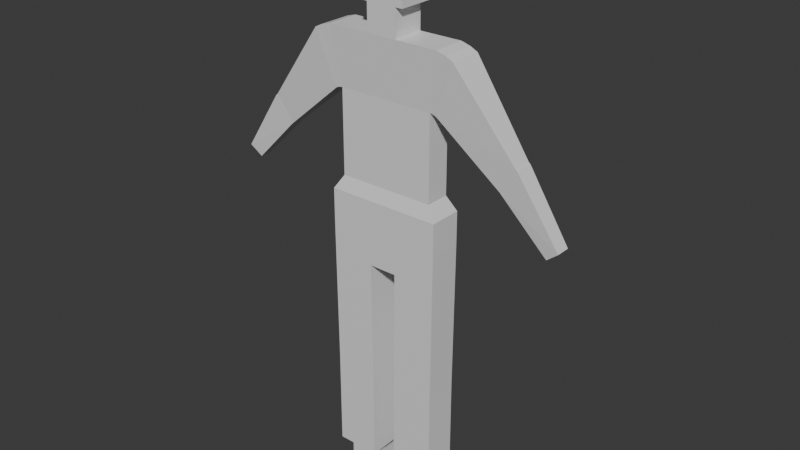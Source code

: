 # Source: human4_yawed180.blend  (saved by Blender 4.3.34; exported with 4.5.12 LTS)
import bpy
from mathutils import Matrix  # noqa: F401  (used for matrix-valued properties, if any)

bpy.ops.wm.read_factory_settings(use_empty=True)
scene = bpy.context.scene
scene.name = 'Scene'

# ---- collections
col_collection = bpy.data.collections.new('Collection'); scene.collection.children.link(col_collection)

# ---- materials (node trees are filled in below, after node groups)
mat_material = bpy.data.materials.new('Material')
mat_material.alpha_threshold = 0.0
mat_material.roughness = 0.5
mat_material.line_color = (0.0, 0.0, 0.0, 1.0)

# ---- material node trees
mat_material.use_nodes = True; mat_material.node_tree.nodes.clear()
_N = mat_material.node_tree.nodes; _L = mat_material.node_tree.links
n0 = _N.new('ShaderNodeOutputMaterial'); n0.name = 'Material Output'; n0.location = (300, 300)
n1 = _N.new('ShaderNodeBsdfPrincipled'); n1.name = 'Principled BSDF'; n1.location = (10, 300)
n1.inputs[3].default_value = 1.45
_L.new(n1.outputs[0], n0.inputs[0])
n0.is_active_output = True

# ---- world
world_world = bpy.data.worlds.new('World'); scene.world = world_world
world_world.use_nodes = True; world_world.node_tree.nodes.clear()
_N = world_world.node_tree.nodes; _L = world_world.node_tree.links
n0 = _N.new('ShaderNodeOutputWorld'); n0.name = 'World Output'; n0.location = (300, 300)
n1 = _N.new('ShaderNodeBackground'); n1.name = 'Background'; n1.location = (10, 300)
n1.inputs[0].default_value = (0.05088, 0.05088, 0.05088, 1.0)
_L.new(n1.outputs[0], n0.inputs[0])
n0.is_active_output = True
world_world.color = (0.05088, 0.05088, 0.05088)
world_world.sun_shadow_jitter_overblur = 0.0

# ---- meshes
me_cube = bpy.data.meshes.new('Cube')
me_cube.from_pydata([(-0.177, -0.05142, 1.001), (-0.177, -0.05142, 0.8989), (-0.177, 0.05141, 1.001), (-0.177, 0.05141, 0.8989), (2.002e-08, -0.05142, 0.8002), (-2.002e-08, 0.05142, 1.001), (-2.002e-08, 0.05142, 0.8002), (2.002e-08, -0.05142, 1.001), (-0.04316, 0.05142, 0.8002), (-0.04316, -0.05142, 1.001), (-0.04316, -0.05142, 0.8002), (-0.04316, 0.05142, 1.001), (-0.03883, 0.05142, 0.4473), (-0.1727, 0.05141, 0.4473), (-0.1727, -0.05142, 0.4473), (-0.03883, -0.05142, 0.4473), (-0.03883, 0.05142, 0.4123), (-0.1727, 0.05141, 0.4123), (-0.1727, -0.05142, 0.4123), (-0.03883, -0.05142, 0.4123), (-0.03883, 0.05142, 0.3948), (-0.1727, 0.05141, 0.3948), (-0.1727, -0.05142, 0.3948), (-0.03883, -0.05142, 0.3948), (-0.07163, 0.03598, 0.1368), (-0.1399, 0.03598, 0.1368), (-0.1399, -0.03598, 0.1368), (-0.07163, -0.03598, 0.1368), (-0.03883, 0.05142, 0.1368), (-0.1727, 0.05141, 0.1368), (-0.1727, -0.05142, 0.1368), (-0.03883, -0.05142, 0.1368), (-0.07163, 0.03598, 0.08174), (-0.1399, 0.03598, 0.08174), (-0.1399, -0.03598, 0.08174), (-0.07163, -0.03598, 0.08174), (-0.07163, 0.03598, -0.001325), (-0.1399, 0.03598, -0.001325), (-0.1399, -0.03598, -0.001325), (-0.07163, -0.03598, -0.001325), (-0.07163, 0.1018, 0.06561), (-0.1399, 0.1018, 0.06561), (-0.07163, 0.1018, -0.001325), (-0.1399, 0.1018, -0.001325), (-0.07163, 0.1459, 0.08174), (-0.1399, 0.1459, 0.08174), (-0.07163, 0.1459, -0.001325), (-0.1399, 0.1459, -0.001325), (-0.1489, -0.03746, 1.044), (-0.1489, 0.03746, 1.044), (-0.05136, -0.03746, 1.044), (-0.05136, 0.03746, 1.044), (-1.459e-08, 0.03746, 1.044), (1.459e-08, -0.03746, 1.044), (-0.1489, -0.03746, 1.302), (-0.1489, 0.03746, 1.302), (-0.05136, -0.03746, 1.302), (-0.05136, 0.03746, 1.302), (-1.459e-08, 0.03746, 1.302), (1.459e-08, -0.03746, 1.302), (-0.177, -0.05028, 1.475), (-0.177, 0.05028, 1.475), (-0.0461, -0.05028, 1.475), (-0.0461, 0.05028, 1.475), (-1.958e-08, 0.05028, 1.475), (1.958e-08, -0.05028, 1.475), (-0.2053, -0.05028, 1.467), (-0.2053, 0.05028, 1.467), (-0.1604, -0.03746, 1.3), (-0.1604, 0.03746, 1.3), (-0.2279, -0.05028, 1.456), (-0.2279, 0.05028, 1.456), (-0.1702, -0.03746, 1.296), (-0.1702, 0.03746, 1.296), (-0.4083, -0.02863, 1.219), (-0.4083, 0.02863, 1.219), (-0.3602, -0.02133, 1.139), (-0.3602, 0.02133, 1.139), (-0.4147, -0.02863, 1.213), (-0.4147, 0.02863, 1.213), (-0.3666, -0.02133, 1.133), (-0.3666, 0.02133, 1.133), (-0.5413, -0.02175, 1.025), (-0.5413, 0.02174, 1.025), (-0.5048, -0.0162, 0.995), (-0.5048, 0.0162, 0.995), (-0.0461, 0.05028, 1.558), (-1.958e-08, 0.05028, 1.558), (1.958e-08, -0.05028, 1.558), (-0.0461, -0.05028, 1.558), (1.958e-08, -0.05028, 1.74), (-0.0461, -0.05028, 1.74), (-0.0461, 0.07644, 1.74), (-2.977e-08, 0.07644, 1.74), (-0.0461, 0.07644, 1.558), (-2.977e-08, 0.07644, 1.558), (-0.06946, -0.05028, 1.558), (-0.06946, 0.05028, 1.558), (-0.06946, -0.05028, 1.74), (-0.06946, 0.05028, 1.74), (-0.06946, 0.07644, 1.74), (-0.06946, 0.07644, 1.558), (-0.0461, 0.05028, 1.819), (-1.958e-08, 0.05028, 1.819), (1.958e-08, -0.05028, 1.819), (-0.0461, -0.05028, 1.819), (-0.0461, 0.07644, 1.819), (-2.977e-08, 0.07644, 1.819), (-0.06946, -0.05028, 1.819), (-0.06946, 0.05028, 1.819), (-0.06946, 0.07644, 1.819), (0.177, -0.05141, 1.001), (0.177, -0.05141, 0.8989), (0.177, 0.05142, 1.001), (0.177, 0.05142, 0.8989), (0.04316, 0.05142, 0.8002), (0.04316, -0.05142, 1.001), (0.04316, -0.05142, 0.8002), (0.04316, 0.05142, 1.001), (0.03883, 0.05142, 0.4473), (0.1727, 0.05142, 0.4473), (0.1727, -0.05141, 0.4473), (0.03883, -0.05142, 0.4473), (0.03883, 0.05142, 0.4123), (0.1727, 0.05142, 0.4123), (0.1727, -0.05141, 0.4123), (0.03883, -0.05142, 0.4123), (0.03883, 0.05142, 0.3948), (0.1727, 0.05142, 0.3948), (0.1727, -0.05141, 0.3948), (0.03883, -0.05142, 0.3948), (0.07163, 0.03598, 0.1368), (0.1399, 0.03598, 0.1368), (0.1399, -0.03598, 0.1368), (0.07163, -0.03598, 0.1368), (0.03883, 0.05142, 0.1368), (0.1727, 0.05142, 0.1368), (0.1727, -0.05141, 0.1368), (0.03883, -0.05142, 0.1368), (0.07163, 0.03598, 0.08174), (0.1399, 0.03598, 0.08174), (0.1399, -0.03598, 0.08174), (0.07163, -0.03598, 0.08174), (0.07163, 0.03598, -0.001325), (0.1399, 0.03598, -0.001325), (0.1399, -0.03598, -0.001325), (0.07163, -0.03598, -0.001325), (0.07163, 0.1018, 0.06561), (0.1399, 0.1018, 0.06561), (0.07163, 0.1018, -0.001325), (0.1399, 0.1018, -0.001325), (0.07163, 0.1459, 0.08174), (0.1399, 0.1459, 0.08174), (0.07163, 0.1459, -0.001325), (0.1399, 0.1459, -0.001325), (0.1489, -0.03746, 1.044), (0.1489, 0.03746, 1.044), (0.05136, -0.03746, 1.044), (0.05136, 0.03746, 1.044), (0.1489, -0.03746, 1.302), (0.1489, 0.03746, 1.302), (0.05136, -0.03746, 1.302), (0.05136, 0.03746, 1.302), (0.177, -0.05028, 1.475), (0.177, 0.05028, 1.475), (0.0461, -0.05028, 1.475), (0.0461, 0.05028, 1.475), (0.2053, -0.05028, 1.467), (0.2053, 0.05028, 1.467), (0.1604, -0.03746, 1.3), (0.1604, 0.03746, 1.3), (0.2279, -0.05028, 1.456), (0.2279, 0.05028, 1.456), (0.1702, -0.03746, 1.296), (0.1702, 0.03746, 1.296), (0.4083, -0.02863, 1.219), (0.4083, 0.02863, 1.219), (0.3602, -0.02133, 1.139), (0.3602, 0.02133, 1.139), (0.4147, -0.02863, 1.213), (0.4147, 0.02863, 1.213), (0.3666, -0.02133, 1.133), (0.3666, 0.02133, 1.133), (0.5413, -0.02174, 1.025), (0.5413, 0.02175, 1.025), (0.5048, -0.0162, 0.995), (0.5048, 0.0162, 0.995), (0.0461, 0.05028, 1.558), (0.0461, -0.05028, 1.558), (0.0461, -0.05028, 1.74), (0.0461, 0.07644, 1.74), (0.0461, 0.07644, 1.558), (0.06946, -0.05028, 1.558), (0.06946, 0.05028, 1.558), (0.06946, -0.05028, 1.74), (0.06946, 0.05028, 1.74), (0.06946, 0.07644, 1.74), (0.06946, 0.07644, 1.558), (0.0461, 0.05028, 1.819), (0.0461, -0.05028, 1.819), (0.0461, 0.07644, 1.819), (0.06946, -0.05028, 1.819), (0.06946, 0.05028, 1.819), (0.06946, 0.07644, 1.819)], [], [(8, 10, 15, 12), (1, 0, 2, 3), (10, 9, 0, 1), (0, 9, 50, 48), (8, 11, 5, 6), (3, 2, 11, 8), (11, 2, 49, 51), (4, 7, 9, 10), (4, 10, 8, 6), (12, 15, 19, 16), (1, 3, 13, 14), (3, 8, 12, 13), (10, 1, 14, 15), (19, 18, 22, 23), (14, 13, 17, 18), (15, 14, 18, 19), (13, 12, 16, 17), (20, 23, 31, 28), (17, 16, 20, 21), (16, 19, 23, 20), (18, 17, 21, 22), (24, 27, 35, 32), (22, 21, 29, 30), (23, 22, 30, 31), (21, 20, 28, 29), (24, 25, 29, 28), (25, 26, 30, 29), (26, 27, 31, 30), (27, 24, 28, 31), (35, 34, 38, 39), (26, 25, 33, 34), (27, 26, 34, 35), (25, 24, 32, 33), (39, 38, 37, 36), (36, 37, 43, 42), (32, 35, 39, 36), (34, 33, 37, 38), (43, 41, 45, 47), (37, 33, 41, 43), (33, 32, 40, 41), (32, 36, 42, 40), (45, 44, 46, 47), (42, 43, 47, 46), (40, 42, 46, 44), (41, 40, 44, 45), (52, 51, 57, 58), (50, 53, 59, 56), (9, 7, 53, 50), (2, 0, 48, 49), (5, 11, 51, 52), (58, 57, 63, 64), (56, 59, 65, 62), (49, 48, 54, 55), (51, 49, 55, 57), (48, 50, 56, 54), (63, 62, 89, 86), (60, 62, 63, 61), (54, 60, 66, 68), (57, 55, 61, 63), (54, 56, 62, 60), (68, 66, 70, 72), (55, 54, 68, 69), (61, 55, 69, 67), (60, 61, 67, 66), (72, 70, 74, 76), (66, 67, 71, 70), (67, 69, 73, 71), (69, 68, 72, 73), (75, 77, 81, 79), (70, 71, 75, 74), (71, 73, 77, 75), (73, 72, 76, 77), (80, 78, 82, 84), (77, 76, 80, 81), (76, 74, 78, 80), (74, 75, 79, 78), (85, 84, 82, 83), (78, 79, 83, 82), (79, 81, 85, 83), (81, 80, 84, 85), (100, 99, 109, 110), (62, 65, 88, 89), (64, 63, 86, 87), (98, 91, 105, 108), (89, 88, 90, 91), (86, 89, 96, 97), (95, 94, 92, 93), (87, 86, 94, 95), (92, 100, 110, 106), (97, 96, 98, 99), (97, 99, 100, 101), (94, 86, 97, 101), (89, 91, 98, 96), (93, 92, 106, 107), (92, 94, 101, 100), (105, 102, 109, 108), (105, 104, 103, 102), (102, 103, 107, 106), (102, 106, 110, 109), (99, 98, 108, 109), (91, 90, 104, 105), (115, 119, 122, 117), (112, 114, 113, 111), (117, 112, 111, 116), (111, 155, 157, 116), (115, 6, 5, 118), (114, 115, 118, 113), (118, 158, 156, 113), (4, 117, 116, 7), (4, 6, 115, 117), (119, 123, 126, 122), (112, 121, 120, 114), (114, 120, 119, 115), (117, 122, 121, 112), (126, 130, 129, 125), (121, 125, 124, 120), (122, 126, 125, 121), (120, 124, 123, 119), (127, 135, 138, 130), (124, 128, 127, 123), (123, 127, 130, 126), (125, 129, 128, 124), (131, 139, 142, 134), (129, 137, 136, 128), (130, 138, 137, 129), (128, 136, 135, 127), (131, 135, 136, 132), (132, 136, 137, 133), (133, 137, 138, 134), (134, 138, 135, 131), (142, 146, 145, 141), (133, 141, 140, 132), (134, 142, 141, 133), (132, 140, 139, 131), (146, 143, 144, 145), (143, 149, 150, 144), (139, 143, 146, 142), (141, 145, 144, 140), (150, 154, 152, 148), (144, 150, 148, 140), (140, 148, 147, 139), (139, 147, 149, 143), (152, 154, 153, 151), (149, 153, 154, 150), (147, 151, 153, 149), (148, 152, 151, 147), (52, 58, 162, 158), (157, 161, 59, 53), (116, 157, 53, 7), (113, 156, 155, 111), (5, 52, 158, 118), (58, 64, 166, 162), (161, 165, 65, 59), (156, 160, 159, 155), (158, 162, 160, 156), (155, 159, 161, 157), (166, 187, 188, 165), (163, 164, 166, 165), (159, 169, 167, 163), (162, 166, 164, 160), (159, 163, 165, 161), (169, 173, 171, 167), (160, 170, 169, 159), (164, 168, 170, 160), (163, 167, 168, 164), (173, 177, 175, 171), (167, 171, 172, 168), (168, 172, 174, 170), (170, 174, 173, 169), (176, 180, 182, 178), (171, 175, 176, 172), (172, 176, 178, 174), (174, 178, 177, 173), (181, 185, 183, 179), (178, 182, 181, 177), (177, 181, 179, 175), (175, 179, 180, 176), (186, 184, 183, 185), (179, 183, 184, 180), (180, 184, 186, 182), (182, 186, 185, 181), (196, 203, 202, 195), (165, 188, 88, 65), (64, 87, 187, 166), (194, 201, 199, 189), (188, 189, 90, 88), (187, 193, 192, 188), (95, 93, 190, 191), (87, 95, 191, 187), (190, 200, 203, 196), (193, 195, 194, 192), (193, 197, 196, 195), (191, 197, 193, 187), (188, 192, 194, 189), (93, 107, 200, 190), (190, 196, 197, 191), (199, 201, 202, 198), (199, 198, 103, 104), (198, 200, 107, 103), (198, 202, 203, 200), (195, 202, 201, 194), (189, 199, 104, 90)])
_uv = me_cube.uv_layers.new(name='UVMap')
_uv.uv.foreach_set('vector', [0.2805, 0.75, 0.2805, 0.5, 0.2805, 0.5, 0.2805, 0.75, 0.375, 0.5, 0.625, 0.5, 0.625, 0.75, 0.375, 0.75, 0.375, 0.4055, 0.625, 0.4055, 0.625, 0.5, 0.375, 0.5, 0.625, 0.5, 0.625, 0.4055, 0.625, 0.4055, 0.625, 0.5, 0.375, 0.8445, 0.625, 0.8445, 0.625, 0.875, 0.375, 0.875, 0.375, 0.75, 0.625, 0.75, 0.625, 0.8445, 0.375, 0.8445, 0.625, 0.8445, 0.625, 0.75, 0.625, 0.75, 0.625, 0.8445, 0.375, 0.375, 0.625, 0.375, 0.625, 0.4055, 0.375, 0.4055, 0.25, 0.5, 0.2805, 0.5, 0.2805, 0.75, 0.25, 0.75, 0.2805, 0.75, 0.2805, 0.5, 0.2805, 0.5, 0.2805, 0.75, 0.375, 0.5, 0.375, 0.75, 0.375, 0.75, 0.375, 0.5, 0.375, 0.75, 0.375, 0.8445, 0.375, 0.8445, 0.375, 0.75, 0.375, 0.4055, 0.375, 0.5, 0.375, 0.5, 0.375, 0.4055, 0.375, 0.4055, 0.375, 0.5, 0.375, 0.5, 0.375, 0.4055, 0.375, 0.5, 0.375, 0.75, 0.375, 0.75, 0.375, 0.5, 0.375, 0.4055, 0.375, 0.5, 0.375, 0.5, 0.375, 0.4055, 0.375, 0.75, 0.375, 0.8445, 0.375, 0.8445, 0.375, 0.75, 0.2805, 0.75, 0.2805, 0.5, 0.2805, 0.5, 0.2805, 0.75, 0.375, 0.75, 0.375, 0.8445, 0.375, 0.8445, 0.375, 0.75, 0.2805, 0.75, 0.2805, 0.5, 0.2805, 0.5, 0.2805, 0.75, 0.375, 0.5, 0.375, 0.75, 0.375, 0.75, 0.375, 0.5, 0.3036, 0.7125, 0.3036, 0.5375, 0.3036, 0.5375, 0.3036, 0.7125, 0.375, 0.5, 0.375, 0.75, 0.375, 0.75, 0.375, 0.5, 0.375, 0.4055, 0.375, 0.5, 0.375, 0.5, 0.375, 0.4055, 0.375, 0.75, 0.375, 0.8445, 0.375, 0.8445, 0.375, 0.75, 0.3036, 0.7125, 0.3518, 0.7125, 0.375, 0.75, 0.2805, 0.75, 0.3518, 0.7125, 0.3518, 0.5375, 0.375, 0.5, 0.375, 0.75, 0.3518, 0.5375, 0.3036, 0.5375, 0.2805, 0.5, 0.375, 0.5, 0.3036, 0.5375, 0.3036, 0.7125, 0.2805, 0.75, 0.2805, 0.5, 0.3036, 0.5375, 0.3518, 0.5375, 0.3518, 0.5375, 0.3036, 0.5375, 0.3518, 0.5375, 0.3518, 0.7125, 0.3518, 0.7125, 0.3518, 0.5375, 0.3036, 0.5375, 0.3518, 0.5375, 0.3518, 0.5375, 0.3036, 0.5375, 0.3518, 0.7125, 0.3036, 0.7125, 0.3036, 0.7125, 0.3518, 0.7125, 0.3036, 0.5375, 0.3518, 0.5375, 0.3518, 0.7125, 0.3036, 0.7125, 0.3036, 0.7125, 0.3518, 0.7125, 0.3518, 0.7125, 0.3036, 0.7125, 0.3036, 0.7125, 0.3036, 0.5375, 0.3036, 0.5375, 0.3036, 0.7125, 0.3518, 0.5375, 0.3518, 0.7125, 0.3518, 0.7125, 0.3518, 0.5375, 0.3518, 0.7125, 0.3518, 0.7125, 0.3518, 0.7125, 0.3518, 0.7125, 0.3518, 0.7125, 0.3518, 0.7125, 0.3518, 0.7125, 0.3518, 0.7125, 0.3518, 0.7125, 0.3036, 0.7125, 0.3036, 0.7125, 0.3518, 0.7125, 0.3036, 0.7125, 0.3036, 0.7125, 0.3036, 0.7125, 0.3036, 0.7125, 0.3518, 0.7125, 0.3036, 0.7125, 0.3036, 0.7125, 0.3518, 0.7125, 0.3036, 0.7125, 0.3518, 0.7125, 0.3518, 0.7125, 0.3036, 0.7125, 0.3036, 0.7125, 0.3036, 0.7125, 0.3036, 0.7125, 0.3036, 0.7125, 0.3518, 0.7125, 0.3036, 0.7125, 0.3036, 0.7125, 0.3518, 0.7125, 0.625, 0.875, 0.625, 0.8445, 0.625, 0.8445, 0.625, 0.875, 0.625, 0.4055, 0.625, 0.375, 0.625, 0.375, 0.625, 0.4055, 0.625, 0.4055, 0.625, 0.375, 0.625, 0.375, 0.625, 0.4055, 0.625, 0.75, 0.625, 0.5, 0.625, 0.5, 0.625, 0.75, 0.625, 0.875, 0.625, 0.8445, 0.625, 0.8445, 0.625, 0.875, 0.625, 0.875, 0.625, 0.8445, 0.625, 0.8445, 0.625, 0.875, 0.625, 0.4055, 0.625, 0.375, 0.625, 0.375, 0.625, 0.4055, 0.625, 0.75, 0.625, 0.5, 0.625, 0.5, 0.625, 0.75, 0.625, 0.8445, 0.625, 0.75, 0.625, 0.75, 0.625, 0.8445, 0.625, 0.5, 0.625, 0.4055, 0.625, 0.4055, 0.625, 0.5, 0.7195, 0.75, 0.7195, 0.5, 0.7195, 0.5, 0.7195, 0.75, 0.625, 0.5, 0.7195, 0.5, 0.7195, 0.75, 0.625, 0.75, 0.625, 0.5, 0.625, 0.5, 0.625, 0.5, 0.625, 0.5, 0.625, 0.8445, 0.625, 0.75, 0.625, 0.75, 0.625, 0.8445, 0.625, 0.5, 0.625, 0.4055, 0.625, 0.4055, 0.625, 0.5, 0.625, 0.5, 0.625, 0.5, 0.625, 0.5, 0.625, 0.5, 0.625, 0.75, 0.625, 0.5, 0.625, 0.5, 0.625, 0.75, 0.625, 0.75, 0.625, 0.75, 0.625, 0.75, 0.625, 0.75, 0.625, 0.5, 0.625, 0.75, 0.625, 0.75, 0.625, 0.5, 0.625, 0.5, 0.625, 0.5, 0.625, 0.5, 0.625, 0.5, 0.625, 0.5, 0.625, 0.75, 0.625, 0.75, 0.625, 0.5, 0.625, 0.75, 0.625, 0.75, 0.625, 0.75, 0.625, 0.75, 0.625, 0.75, 0.625, 0.5, 0.625, 0.5, 0.625, 0.75, 0.625, 0.75, 0.625, 0.75, 0.625, 0.75, 0.625, 0.75, 0.625, 0.5, 0.625, 0.75, 0.625, 0.75, 0.625, 0.5, 0.625, 0.75, 0.625, 0.75, 0.625, 0.75, 0.625, 0.75, 0.625, 0.75, 0.625, 0.5, 0.625, 0.5, 0.625, 0.75, 0.625, 0.5, 0.625, 0.5, 0.625, 0.5, 0.625, 0.5, 0.625, 0.75, 0.625, 0.5, 0.625, 0.5, 0.625, 0.75, 0.625, 0.5, 0.625, 0.5, 0.625, 0.5, 0.625, 0.5, 0.625, 0.5, 0.625, 0.75, 0.625, 0.75, 0.625, 0.5, 0.625, 0.75, 0.625, 0.5, 0.625, 0.5, 0.625, 0.75, 0.625, 0.5, 0.625, 0.75, 0.625, 0.75, 0.625, 0.5, 0.625, 0.75, 0.625, 0.75, 0.625, 0.75, 0.625, 0.75, 0.625, 0.75, 0.625, 0.5, 0.625, 0.5, 0.625, 0.75, 0.7195, 0.75, 0.7195, 0.75, 0.7195, 0.75, 0.7195, 0.75, 0.625, 0.4055, 0.625, 0.375, 0.625, 0.375, 0.625, 0.4055, 0.625, 0.875, 0.625, 0.8445, 0.625, 0.8445, 0.625, 0.875, 0.625, 0.4055, 0.625, 0.4055, 0.625, 0.4055, 0.625, 0.4055, 0.625, 0.4055, 0.625, 0.375, 0.625, 0.375, 0.625, 0.4055, 0.7195, 0.75, 0.7195, 0.5, 0.7195, 0.5, 0.7195, 0.75, 0.625, 0.875, 0.625, 0.8445, 0.625, 0.8445, 0.625, 0.875, 0.625, 0.875, 0.625, 0.8445, 0.625, 0.8445, 0.625, 0.875, 0.625, 0.8445, 0.625, 0.8445, 0.625, 0.8445, 0.625, 0.8445, 0.7195, 0.75, 0.7195, 0.5, 0.7195, 0.5, 0.7195, 0.75, 0.7195, 0.75, 0.7195, 0.75, 0.7195, 0.75, 0.7195, 0.75, 0.625, 0.8445, 0.625, 0.8445, 0.625, 0.8445, 0.625, 0.8445, 0.625, 0.4055, 0.625, 0.4055, 0.625, 0.4055, 0.625, 0.4055, 0.625, 0.875, 0.625, 0.8445, 0.625, 0.8445, 0.625, 0.875, 0.625, 0.8445, 0.625, 0.8445, 0.625, 0.8445, 0.625, 0.8445, 0.7195, 0.5, 0.7195, 0.75, 0.7195, 0.75, 0.7195, 0.5, 0.7195, 0.5, 0.75, 0.5, 0.75, 0.75, 0.7195, 0.75, 0.7195, 0.75, 0.75, 0.75, 0.75, 0.75, 0.7195, 0.75, 0.7195, 0.75, 0.7195, 0.75, 0.7195, 0.75, 0.7195, 0.75, 0.7195, 0.75, 0.7195, 0.5, 0.7195, 0.5, 0.7195, 0.75, 0.625, 0.4055, 0.625, 0.375, 0.625, 0.375, 0.625, 0.4055, 0.2805, 0.75, 0.2805, 0.75, 0.2805, 0.5, 0.2805, 0.5, 0.375, 0.5, 0.375, 0.75, 0.625, 0.75, 0.625, 0.5, 0.375, 0.4055, 0.375, 0.5, 0.625, 0.5, 0.625, 0.4055, 0.625, 0.5, 0.625, 0.5, 0.625, 0.4055, 0.625, 0.4055, 0.375, 0.8445, 0.375, 0.875, 0.625, 0.875, 0.625, 0.8445, 0.375, 0.75, 0.375, 0.8445, 0.625, 0.8445, 0.625, 0.75, 0.625, 0.8445, 0.625, 0.8445, 0.625, 0.75, 0.625, 0.75, 0.375, 0.375, 0.375, 0.4055, 0.625, 0.4055, 0.625, 0.375, 0.25, 0.5, 0.25, 0.75, 0.2805, 0.75, 0.2805, 0.5, 0.2805, 0.75, 0.2805, 0.75, 0.2805, 0.5, 0.2805, 0.5, 0.375, 0.5, 0.375, 0.5, 0.375, 0.75, 0.375, 0.75, 0.375, 0.75, 0.375, 0.75, 0.375, 0.8445, 0.375, 0.8445, 0.375, 0.4055, 0.375, 0.4055, 0.375, 0.5, 0.375, 0.5, 0.375, 0.4055, 0.375, 0.4055, 0.375, 0.5, 0.375, 0.5, 0.375, 0.5, 0.375, 0.5, 0.375, 0.75, 0.375, 0.75, 0.375, 0.4055, 0.375, 0.4055, 0.375, 0.5, 0.375, 0.5, 0.375, 0.75, 0.375, 0.75, 0.375, 0.8445, 0.375, 0.8445, 0.2805, 0.75, 0.2805, 0.75, 0.2805, 0.5, 0.2805, 0.5, 0.375, 0.75, 0.375, 0.75, 0.375, 0.8445, 0.375, 0.8445, 0.2805, 0.75, 0.2805, 0.75, 0.2805, 0.5, 0.2805, 0.5, 0.375, 0.5, 0.375, 0.5, 0.375, 0.75, 0.375, 0.75, 0.3036, 0.7125, 0.3036, 0.7125, 0.3036, 0.5375, 0.3036, 0.5375, 0.375, 0.5, 0.375, 0.5, 0.375, 0.75, 0.375, 0.75, 0.375, 0.4055, 0.375, 0.4055, 0.375, 0.5, 0.375, 0.5, 0.375, 0.75, 0.375, 0.75, 0.375, 0.8445, 0.375, 0.8445, 0.3036, 0.7125, 0.2805, 0.75, 0.375, 0.75, 0.3518, 0.7125, 0.3518, 0.7125, 0.375, 0.75, 0.375, 0.5, 0.3518, 0.5375, 0.3518, 0.5375, 0.375, 0.5, 0.2805, 0.5, 0.3036, 0.5375, 0.3036, 0.5375, 0.2805, 0.5, 0.2805, 0.75, 0.3036, 0.7125, 0.3036, 0.5375, 0.3036, 0.5375, 0.3518, 0.5375, 0.3518, 0.5375, 0.3518, 0.5375, 0.3518, 0.5375, 0.3518, 0.7125, 0.3518, 0.7125, 0.3036, 0.5375, 0.3036, 0.5375, 0.3518, 0.5375, 0.3518, 0.5375, 0.3518, 0.7125, 0.3518, 0.7125, 0.3036, 0.7125, 0.3036, 0.7125, 0.3036, 0.5375, 0.3036, 0.7125, 0.3518, 0.7125, 0.3518, 0.5375, 0.3036, 0.7125, 0.3036, 0.7125, 0.3518, 0.7125, 0.3518, 0.7125, 0.3036, 0.7125, 0.3036, 0.7125, 0.3036, 0.5375, 0.3036, 0.5375, 0.3518, 0.5375, 0.3518, 0.5375, 0.3518, 0.7125, 0.3518, 0.7125, 0.3518, 0.7125, 0.3518, 0.7125, 0.3518, 0.7125, 0.3518, 0.7125, 0.3518, 0.7125, 0.3518, 0.7125, 0.3518, 0.7125, 0.3518, 0.7125, 0.3518, 0.7125, 0.3518, 0.7125, 0.3036, 0.7125, 0.3036, 0.7125, 0.3036, 0.7125, 0.3036, 0.7125, 0.3036, 0.7125, 0.3036, 0.7125, 0.3518, 0.7125, 0.3518, 0.7125, 0.3036, 0.7125, 0.3036, 0.7125, 0.3036, 0.7125, 0.3036, 0.7125, 0.3518, 0.7125, 0.3518, 0.7125, 0.3036, 0.7125, 0.3036, 0.7125, 0.3036, 0.7125, 0.3036, 0.7125, 0.3518, 0.7125, 0.3518, 0.7125, 0.3036, 0.7125, 0.3036, 0.7125, 0.625, 0.875, 0.625, 0.875, 0.625, 0.8445, 0.625, 0.8445, 0.625, 0.4055, 0.625, 0.4055, 0.625, 0.375, 0.625, 0.375, 0.625, 0.4055, 0.625, 0.4055, 0.625, 0.375, 0.625, 0.375, 0.625, 0.75, 0.625, 0.75, 0.625, 0.5, 0.625, 0.5, 0.625, 0.875, 0.625, 0.875, 0.625, 0.8445, 0.625, 0.8445, 0.625, 0.875, 0.625, 0.875, 0.625, 0.8445, 0.625, 0.8445, 0.625, 0.4055, 0.625, 0.4055, 0.625, 0.375, 0.625, 0.375, 0.625, 0.75, 0.625, 0.75, 0.625, 0.5, 0.625, 0.5, 0.625, 0.8445, 0.625, 0.8445, 0.625, 0.75, 0.625, 0.75, 0.625, 0.5, 0.625, 0.5, 0.625, 0.4055, 0.625, 0.4055, 0.7195, 0.75, 0.7195, 0.75, 0.7195, 0.5, 0.7195, 0.5, 0.625, 0.5, 0.625, 0.75, 0.7195, 0.75, 0.7195, 0.5, 0.625, 0.5, 0.625, 0.5, 0.625, 0.5, 0.625, 0.5, 0.625, 0.8445, 0.625, 0.8445, 0.625, 0.75, 0.625, 0.75, 0.625, 0.5, 0.625, 0.5, 0.625, 0.4055, 0.625, 0.4055, 0.625, 0.5, 0.625, 0.5, 0.625, 0.5, 0.625, 0.5, 0.625, 0.75, 0.625, 0.75, 0.625, 0.5, 0.625, 0.5, 0.625, 0.75, 0.625, 0.75, 0.625, 0.75, 0.625, 0.75, 0.625, 0.5, 0.625, 0.5, 0.625, 0.75, 0.625, 0.75, 0.625, 0.5, 0.625, 0.5, 0.625, 0.5, 0.625, 0.5, 0.625, 0.5, 0.625, 0.5, 0.625, 0.75, 0.625, 0.75, 0.625, 0.75, 0.625, 0.75, 0.625, 0.75, 0.625, 0.75, 0.625, 0.75, 0.625, 0.75, 0.625, 0.5, 0.625, 0.5, 0.625, 0.75, 0.625, 0.75, 0.625, 0.75, 0.625, 0.75, 0.625, 0.5, 0.625, 0.5, 0.625, 0.75, 0.625, 0.75, 0.625, 0.75, 0.625, 0.75, 0.625, 0.75, 0.625, 0.75, 0.625, 0.75, 0.625, 0.75, 0.625, 0.5, 0.625, 0.5, 0.625, 0.5, 0.625, 0.5, 0.625, 0.5, 0.625, 0.5, 0.625, 0.75, 0.625, 0.75, 0.625, 0.5, 0.625, 0.5, 0.625, 0.5, 0.625, 0.5, 0.625, 0.5, 0.625, 0.5, 0.625, 0.5, 0.625, 0.5, 0.625, 0.75, 0.625, 0.75, 0.625, 0.75, 0.625, 0.75, 0.625, 0.5, 0.625, 0.5, 0.625, 0.5, 0.625, 0.5, 0.625, 0.75, 0.625, 0.75, 0.625, 0.75, 0.625, 0.75, 0.625, 0.75, 0.625, 0.75, 0.625, 0.75, 0.625, 0.75, 0.625, 0.5, 0.625, 0.5, 0.7195, 0.75, 0.7195, 0.75, 0.7195, 0.75, 0.7195, 0.75, 0.625, 0.4055, 0.625, 0.4055, 0.625, 0.375, 0.625, 0.375, 0.625, 0.875, 0.625, 0.875, 0.625, 0.8445, 0.625, 0.8445, 0.625, 0.4055, 0.625, 0.4055, 0.625, 0.4055, 0.625, 0.4055, 0.625, 0.4055, 0.625, 0.4055, 0.625, 0.375, 0.625, 0.375, 0.7195, 0.75, 0.7195, 0.75, 0.7195, 0.5, 0.7195, 0.5, 0.625, 0.875, 0.625, 0.875, 0.625, 0.8445, 0.625, 0.8445, 0.625, 0.875, 0.625, 0.875, 0.625, 0.8445, 0.625, 0.8445, 0.625, 0.8445, 0.625, 0.8445, 0.625, 0.8445, 0.625, 0.8445, 0.7195, 0.75, 0.7195, 0.75, 0.7195, 0.5, 0.7195, 0.5, 0.7195, 0.75, 0.7195, 0.75, 0.7195, 0.75, 0.7195, 0.75, 0.625, 0.8445, 0.625, 0.8445, 0.625, 0.8445, 0.625, 0.8445, 0.625, 0.4055, 0.625, 0.4055, 0.625, 0.4055, 0.625, 0.4055, 0.625, 0.875, 0.625, 0.875, 0.625, 0.8445, 0.625, 0.8445, 0.625, 0.8445, 0.625, 0.8445, 0.625, 0.8445, 0.625, 0.8445, 0.7195, 0.5, 0.7195, 0.5, 0.7195, 0.75, 0.7195, 0.75, 0.7195, 0.5, 0.7195, 0.75, 0.75, 0.75, 0.75, 0.5, 0.7195, 0.75, 0.7195, 0.75, 0.75, 0.75, 0.75, 0.75, 0.7195, 0.75, 0.7195, 0.75, 0.7195, 0.75, 0.7195, 0.75, 0.7195, 0.75, 0.7195, 0.75, 0.7195, 0.5, 0.7195, 0.5, 0.625, 0.4055, 0.625, 0.4055, 0.625, 0.375, 0.625, 0.375])
me_cube.materials.append(mat_material)
me_cube.use_mirror_vertex_groups = False
me_cube.update()
arm_armature = bpy.data.armatures.new('Armature')  # bones are not reproduced

# ---- objects
ob_cube = bpy.data.objects.new('Cube', me_cube)
ob_armature = bpy.data.objects.new('Armature', arm_armature)

# ---- transforms, parenting, visibility, modifiers, constraints
ob_cube.parent = ob_armature
ob_cube.location = (0.0, 0.0, 0.0)
ob_cube.lock_rotations_4d = False
ob_cube.empty_display_type = 'ARROWS'
ob_cube.lineart.crease_threshold = 0.0
_vg = ob_cube.vertex_groups.new(name='Bone')
for _i, _w in zip([1, 3, 4, 6, 7, 8, 9, 10, 12, 15, 112, 114, 115, 116, 117, 119, 122], [0.04741, 0.02316, 0.9321, 0.9, 0.003407, 0.8221, 0.01799, 0.8919, 0.04217, 0.005779, 0.04741, 0.02316, 0.8221, 0.01799, 0.8919, 0.04217, 0.005779]): _vg.add([_i], _w, 'REPLACE')
_vg = ob_cube.vertex_groups.new(name='hip.l')
for _i, _w in zip([0, 1, 2, 3, 8, 9, 10, 11, 48, 49], [0.3571, 0.4668, 0.3408, 0.474, 0.05445, 0.003764, 0.01444, 0.00912, 0.1292, 0.1212]): _vg.add([_i], _w, 'REPLACE')
_vg = ob_cube.vertex_groups.new(name='upperleg.l')
for _i, _w in zip([0, 1, 2, 3, 8, 9, 10, 11, 12, 13, 14, 15, 16, 17, 18, 19, 20, 21, 22, 23, 28, 31, 48, 49], [0.3561, 0.4672, 0.3407, 0.4741, 0.0911, 0.005284, 0.05512, 0.01078, 0.8035, 0.8997, 0.8907, 0.8049, 0.3375, 0.2942, 0.2916, 0.3379, 0.1653, 0.1005, 0.09983, 0.1654, 0.006935, 0.00758, 0.1289, 0.1212]): _vg.add([_i], _w, 'REPLACE')
_vg = ob_cube.vertex_groups.new(name='lowerleg.l')
for _i, _w in zip([12, 13, 14, 15, 16, 17, 18, 19, 20, 21, 22, 23, 24, 25, 26, 27, 28, 29, 30, 31, 32, 33, 34, 35, 36, 37, 38, 39], [0.1567, 0.0919, 0.09509, 0.1661, 0.6421, 0.7006, 0.7024, 0.647, 0.8198, 0.8944, 0.8962, 0.8237, 0.7745, 0.8332, 0.9315, 0.8916, 0.7981, 0.851, 0.9119, 0.8701, 0.167, 0.05842, 0.8995, 0.8289, 0.1025, 0.07988, 0.4809, 0.4751]): _vg.add([_i], _w, 'REPLACE')
_vg = ob_cube.vertex_groups.new(name='foot.l')
for _i, _w in zip([24, 25, 26, 27, 28, 29, 30, 31, 32, 33, 34, 35, 36, 37, 38, 39, 40, 41, 42, 43, 44, 46], [0.1895, 0.1501, 0.05515, 0.08393, 0.1561, 0.1241, 0.0655, 0.09119, 0.7381, 0.9092, 0.09478, 0.1529, 0.7253, 0.7671, 0.4895, 0.4895, 0.1175, 0.04637, 0.1339, 0.0908, 0.03234, 0.05229]): _vg.add([_i], _w, 'REPLACE')
_vg = ob_cube.vertex_groups.new(name='toes.l')
for _i, _w in zip([32, 33, 36, 37, 38, 39, 40, 41, 42, 43, 44, 45, 46, 47], [0.09284, 0.01395, 0.1719, 0.1529, 0.008925, 0.01986, 0.8579, 0.9478, 0.8474, 0.8994, 0.9508, 0.9827, 0.94, 0.9725]): _vg.add([_i], _w, 'REPLACE')
_vg = ob_cube.vertex_groups.new(name='spine1')
for _i, _w in zip([0, 2, 5, 7, 9, 11, 48, 49, 50, 51, 52, 53, 54, 55, 111, 113, 116, 118, 155, 156, 157, 158, 159, 160], [0.293, 0.289, 0.9486, 0.9465, 0.9017, 0.9058, 0.6795, 0.6878, 0.9286, 0.9238, 0.9759, 0.9765, 0.004802, 0.003747, 0.293, 0.289, 0.9017, 0.9058, 0.6795, 0.6878, 0.9286, 0.9238, 0.004802, 0.003747]): _vg.add([_i], _w, 'REPLACE')
_vg = ob_cube.vertex_groups.new(name='spine2')
for _i, _w in zip([54, 55, 56, 57, 58, 59, 62, 63, 64, 65, 68, 69, 72, 73, 159, 160, 161, 162, 165, 166, 169, 170, 173, 174], [0.1889, 0.189, 0.8427, 0.844, 0.9557, 0.9554, 0.01165, 0.01484, 0.00558, 0.003414, 0.1253, 0.127, 0.07529, 0.07907, 0.1889, 0.189, 0.8427, 0.844, 0.01165, 0.01484, 0.1253, 0.127, 0.07529, 0.07907]): _vg.add([_i], _w, 'REPLACE')
_vg = ob_cube.vertex_groups.new(name='shoulder.l')
for _i, _w in zip([49, 54, 55, 56, 57, 60, 61, 62, 63, 66, 67, 68, 69, 70, 71, 72, 73], [0.000586, 0.3831, 0.4011, 0.05215, 0.05323, 0.4366, 0.4359, 0.01477, 0.01249, 0.3446, 0.3434, 0.2596, 0.2751, 0.128, 0.12, 0.1609, 0.1749]): _vg.add([_i], _w, 'REPLACE')
_vg = ob_cube.vertex_groups.new(name='upperarm.l')
for _i, _w in zip([54, 55, 56, 57, 60, 61, 62, 63, 66, 67, 68, 69, 70, 71, 72, 73, 74, 75, 76, 77, 78, 79, 80, 81], [0.3658, 0.3446, 0.04993, 0.04098, 0.5059, 0.5067, 0.02375, 0.02153, 0.6316, 0.6381, 0.5638, 0.5336, 0.8581, 0.881, 0.7197, 0.6785, 0.9531, 0.9398, 0.129, 0.137, 0.9252, 0.9253, 0.1081, 0.1225]): _vg.add([_i], _w, 'REPLACE')
_vg = ob_cube.vertex_groups.new(name='lowerarm.l')
for _i, _w in zip([69, 73, 74, 75, 76, 77, 78, 79, 80, 81, 82, 83, 84, 85], [0.01687, 0.04572, 0.03659, 0.05776, 0.8662, 0.856, 0.07335, 0.07361, 0.8897, 0.8743, 0.9941, 0.9908, 0.9987, 1.0]): _vg.add([_i], _w, 'REPLACE')
_vg = ob_cube.vertex_groups.new(name='neck')
for _i, _w in zip([56, 57, 60, 61, 62, 63, 64, 65, 86, 87, 88, 89, 94, 95, 96, 97, 101, 161, 162, 163, 164, 165, 166, 187, 188, 191, 192, 193, 197], [0.0008106, 0.005101, 0.04436, 0.0502, 0.8363, 0.845, 0.8998, 0.8949, 0.1942, 0.1834, 0.06852, 0.1068, 0.1602, 0.1606, 0.1091, 0.1568, 0.1563, 0.0008106, 0.005101, 0.04436, 0.0502, 0.8363, 0.845, 0.1942, 0.1068, 0.1602, 0.1091, 0.1568, 0.1563]): _vg.add([_i], _w, 'REPLACE')
_vg = ob_cube.vertex_groups.new(name='head')
for _i, _w in zip([62, 63, 64, 65, 86, 87, 88, 89, 90, 91, 92, 93, 94, 95, 96, 97, 98, 99, 100, 101, 102, 103, 104, 105, 106, 107, 108, 109, 110, 165, 166, 187, 188, 189, 190, 191, 192, 193, 194, 195, 196, 197, 198, 199, 200, 201, 202, 203], [0.06009, 0.0522, 0.04328, 0.05267, 0.7839, 0.8003, 0.9253, 0.8808, 0.9964, 0.9935, 0.9871, 0.9887, 0.8224, 0.8229, 0.8783, 0.8257, 0.9921, 0.9874, 0.9868, 0.8266, 0.9963, 0.997, 0.998, 0.9974, 0.9953, 0.9959, 0.9969, 0.9955, 0.9951, 0.06009, 0.0522, 0.7839, 0.8808, 0.9935, 0.9871, 0.8224, 0.8783, 0.8257, 0.9921, 0.9874, 0.9868, 0.8266, 0.9963, 0.9974, 0.9953, 0.9969, 0.9955, 0.9951]): _vg.add([_i], _w, 'REPLACE')
_vg = ob_cube.vertex_groups.new(name='shoulder.r')
for _i, _w in zip([156, 159, 160, 161, 162, 163, 164, 165, 166, 167, 168, 169, 170, 171, 172, 173, 174], [0.000586, 0.3831, 0.4011, 0.05215, 0.05323, 0.4366, 0.4359, 0.01477, 0.01249, 0.3446, 0.3434, 0.2596, 0.2751, 0.128, 0.12, 0.1609, 0.1749]): _vg.add([_i], _w, 'REPLACE')
_vg = ob_cube.vertex_groups.new(name='upperarm.r')
for _i, _w in zip([159, 160, 161, 162, 163, 164, 165, 166, 167, 168, 169, 170, 171, 172, 173, 174, 175, 176, 177, 178, 179, 180, 181, 182], [0.3658, 0.3446, 0.04993, 0.04098, 0.5059, 0.5067, 0.02375, 0.02153, 0.6316, 0.6381, 0.5638, 0.5336, 0.8581, 0.881, 0.7197, 0.6785, 0.9531, 0.9398, 0.129, 0.137, 0.9252, 0.9253, 0.1081, 0.1225]): _vg.add([_i], _w, 'REPLACE')
_vg = ob_cube.vertex_groups.new(name='lowerarm.r')
for _i, _w in zip([170, 174, 175, 176, 177, 178, 179, 180, 181, 182, 183, 184, 185, 186], [0.01687, 0.04572, 0.03659, 0.05776, 0.8662, 0.856, 0.07335, 0.07361, 0.8897, 0.8743, 0.9941, 0.9908, 0.9987, 1.0]): _vg.add([_i], _w, 'REPLACE')
_vg = ob_cube.vertex_groups.new(name='hip.r')
for _i, _w in zip([111, 112, 113, 114, 115, 116, 117, 118, 155, 156], [0.3571, 0.4668, 0.3408, 0.474, 0.05445, 0.003764, 0.01444, 0.00912, 0.1292, 0.1212]): _vg.add([_i], _w, 'REPLACE')
_vg = ob_cube.vertex_groups.new(name='upperleg.r')
for _i, _w in zip([111, 112, 113, 114, 115, 116, 117, 118, 119, 120, 121, 122, 123, 124, 125, 126, 127, 128, 129, 130, 135, 138, 155, 156], [0.3561, 0.4672, 0.3407, 0.4741, 0.0911, 0.005284, 0.05512, 0.01078, 0.8035, 0.8997, 0.8907, 0.8049, 0.3375, 0.2942, 0.2916, 0.3379, 0.1653, 0.1005, 0.09983, 0.1654, 0.006935, 0.00758, 0.1289, 0.1212]): _vg.add([_i], _w, 'REPLACE')
_vg = ob_cube.vertex_groups.new(name='lowerleg.r')
for _i, _w in zip([119, 120, 121, 122, 123, 124, 125, 126, 127, 128, 129, 130, 131, 132, 133, 134, 135, 136, 137, 138, 139, 140, 141, 142, 143, 144, 145, 146], [0.1567, 0.0919, 0.09509, 0.1661, 0.6421, 0.7006, 0.7024, 0.647, 0.8198, 0.8944, 0.8962, 0.8237, 0.7745, 0.8332, 0.9315, 0.8916, 0.7981, 0.851, 0.9119, 0.8701, 0.167, 0.05842, 0.8995, 0.8289, 0.1025, 0.07988, 0.4809, 0.4751]): _vg.add([_i], _w, 'REPLACE')
_vg = ob_cube.vertex_groups.new(name='foot.r')
for _i, _w in zip([131, 132, 133, 134, 135, 136, 137, 138, 139, 140, 141, 142, 143, 144, 145, 146, 147, 148, 149, 150, 151, 153], [0.1895, 0.1501, 0.05515, 0.08393, 0.1561, 0.1241, 0.0655, 0.09119, 0.7381, 0.9092, 0.09478, 0.1529, 0.7253, 0.7671, 0.4895, 0.4895, 0.1175, 0.04637, 0.1339, 0.0908, 0.03234, 0.05229]): _vg.add([_i], _w, 'REPLACE')
_vg = ob_cube.vertex_groups.new(name='toes.r')
for _i, _w in zip([139, 140, 143, 144, 145, 146, 147, 148, 149, 150, 151, 152, 153, 154], [0.09284, 0.01395, 0.1719, 0.1529, 0.008925, 0.01986, 0.8579, 0.9478, 0.8474, 0.8994, 0.9508, 0.9827, 0.94, 0.9725]): _vg.add([_i], _w, 'REPLACE')
_m = ob_cube.modifiers.new('Armature', 'ARMATURE')
_m.object = ob_armature
ob_armature.location = (0.0, 0.0, 0.0)
ob_armature.show_in_front = True

# ---- collection membership
col_collection.objects.link(ob_cube)
col_collection.objects.link(ob_armature)

# ---- scene / render settings (as saved in the file)
scene.frame_start = 1; scene.frame_end = 48; scene.frame_set(37)
scene.render.engine = 'BLENDER_EEVEE_NEXT'
bpy.context.view_layer.update()

# ---- added for rendering (the .blend has no active camera and no usable light): camera, sun
cam_auto = bpy.data.cameras.new('AutoCamera')
cam_auto.lens = 50.0
cam_auto.sensor_width = 36.0
cam_auto.clip_end = 1000.0
ob_auto_camera = bpy.data.objects.new('AutoCamera', cam_auto)
scene.collection.objects.link(ob_auto_camera)
ob_auto_camera.location = (1.76866, -2.09811, 2.3268)
ob_auto_camera.rotation_euler = (1.09748, -7.21219e-08, 0.694738)
scene.camera = ob_auto_camera
light_auto_sun = bpy.data.lights.new('AutoSun', 'SUN')
light_auto_sun.energy = 3.0
light_auto_sun.angle = 0.0523599
ob_auto_sun = bpy.data.objects.new('AutoSun', light_auto_sun)
scene.collection.objects.link(ob_auto_sun)
ob_auto_sun.rotation_euler = (0.872665, 0.174533, 0.523599)
bpy.context.view_layer.update()
